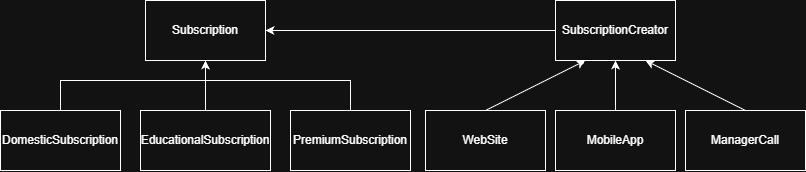

The diagram above was exported from draw.io. Its source (the exported page's mxGraphModel, read from the mxfile embedded in the PNG):
<mxGraphModel dx="1264" dy="1937" grid="1" gridSize="10" guides="1" tooltips="1" connect="1" arrows="1" fold="1" page="1" pageScale="1" pageWidth="827" pageHeight="1169" math="0" shadow="0">
  <root>
    <mxCell id="0" />
    <mxCell id="1" parent="0" />
    <mxCell id="HTX1R1Yd1yHrZMHRBjoT-1" parent="1" style="rounded=0;whiteSpace=wrap;html=1;" value="Subscription" vertex="1">
      <mxGeometry height="60" width="120" x="495" y="-900" as="geometry" />
    </mxCell>
    <mxCell id="HTX1R1Yd1yHrZMHRBjoT-2" parent="1" style="rounded=0;whiteSpace=wrap;html=1;" value="SubscriptionCreator" vertex="1">
      <mxGeometry height="60" width="120" x="905" y="-900" as="geometry" />
    </mxCell>
    <mxCell id="HTX1R1Yd1yHrZMHRBjoT-3" parent="1" style="rounded=0;whiteSpace=wrap;html=1;" value="WebSite" vertex="1">
      <mxGeometry height="60" width="120" x="775" y="-790" as="geometry" />
    </mxCell>
    <mxCell id="HTX1R1Yd1yHrZMHRBjoT-4" parent="1" style="rounded=0;whiteSpace=wrap;html=1;" value="EducationalSubscription" vertex="1">
      <mxGeometry height="60" width="130" x="490" y="-790" as="geometry" />
    </mxCell>
    <mxCell id="HTX1R1Yd1yHrZMHRBjoT-5" parent="1" style="rounded=0;whiteSpace=wrap;html=1;" value="DomesticSubscription" vertex="1">
      <mxGeometry height="60" width="120" x="350" y="-790" as="geometry" />
    </mxCell>
    <mxCell id="VAMoHlD7PZ5KD2vf7ObR-1" parent="1" style="rounded=0;whiteSpace=wrap;html=1;" value="PremiumSubscription" vertex="1">
      <mxGeometry height="60" width="120" x="640" y="-790" as="geometry" />
    </mxCell>
    <mxCell id="VAMoHlD7PZ5KD2vf7ObR-2" parent="1" style="rounded=0;whiteSpace=wrap;html=1;" value="ManagerCall" vertex="1">
      <mxGeometry height="60" width="120" x="1035" y="-790" as="geometry" />
    </mxCell>
    <mxCell id="VAMoHlD7PZ5KD2vf7ObR-3" parent="1" style="rounded=0;whiteSpace=wrap;html=1;" value="MobileApp" vertex="1">
      <mxGeometry height="60" width="120" x="905" y="-790" as="geometry" />
    </mxCell>
    <mxCell id="VAMoHlD7PZ5KD2vf7ObR-4" edge="1" parent="1" source="HTX1R1Yd1yHrZMHRBjoT-3" style="endArrow=classic;html=1;rounded=0;exitX=0.5;exitY=0;exitDx=0;exitDy=0;entryX=0.25;entryY=1;entryDx=0;entryDy=0;" target="HTX1R1Yd1yHrZMHRBjoT-2" value="">
      <mxGeometry height="50" relative="1" width="50" as="geometry">
        <mxPoint x="990" y="-790" as="sourcePoint" />
        <mxPoint x="1040" y="-840" as="targetPoint" />
      </mxGeometry>
    </mxCell>
    <mxCell id="VAMoHlD7PZ5KD2vf7ObR-6" edge="1" parent="1" source="VAMoHlD7PZ5KD2vf7ObR-2" style="endArrow=classic;html=1;rounded=0;exitX=0.5;exitY=0;exitDx=0;exitDy=0;entryX=0.75;entryY=1;entryDx=0;entryDy=0;" target="HTX1R1Yd1yHrZMHRBjoT-2" value="">
      <mxGeometry height="50" relative="1" width="50" as="geometry">
        <mxPoint x="990" y="-790" as="sourcePoint" />
        <mxPoint x="1040" y="-840" as="targetPoint" />
      </mxGeometry>
    </mxCell>
    <mxCell id="VAMoHlD7PZ5KD2vf7ObR-8" edge="1" parent="1" source="HTX1R1Yd1yHrZMHRBjoT-4" style="endArrow=classic;html=1;rounded=0;exitX=0.5;exitY=0;exitDx=0;exitDy=0;entryX=0.5;entryY=1;entryDx=0;entryDy=0;" target="HTX1R1Yd1yHrZMHRBjoT-1" value="">
      <mxGeometry height="50" relative="1" width="50" as="geometry">
        <mxPoint x="580" y="-580" as="sourcePoint" />
        <mxPoint x="630" y="-630" as="targetPoint" />
      </mxGeometry>
    </mxCell>
    <mxCell id="VAMoHlD7PZ5KD2vf7ObR-9" edge="1" parent="1" source="HTX1R1Yd1yHrZMHRBjoT-5" style="endArrow=none;html=1;rounded=0;exitX=0.5;exitY=0;exitDx=0;exitDy=0;entryX=0.5;entryY=0;entryDx=0;entryDy=0;" target="VAMoHlD7PZ5KD2vf7ObR-1" value="">
      <mxGeometry height="50" relative="1" width="50" as="geometry">
        <Array as="points">
          <mxPoint x="410" y="-820" />
          <mxPoint x="560" y="-820" />
          <mxPoint x="700" y="-820" />
        </Array>
        <mxPoint x="580" y="-580" as="sourcePoint" />
        <mxPoint x="630" y="-630" as="targetPoint" />
      </mxGeometry>
    </mxCell>
    <mxCell id="VAMoHlD7PZ5KD2vf7ObR-11" edge="1" parent="1" source="VAMoHlD7PZ5KD2vf7ObR-3" style="endArrow=classic;html=1;rounded=0;exitX=0.5;exitY=0;exitDx=0;exitDy=0;entryX=0.5;entryY=1;entryDx=0;entryDy=0;" target="HTX1R1Yd1yHrZMHRBjoT-2" value="">
      <mxGeometry height="50" relative="1" width="50" as="geometry">
        <mxPoint x="990" y="-790" as="sourcePoint" />
        <mxPoint x="1040" y="-840" as="targetPoint" />
      </mxGeometry>
    </mxCell>
    <mxCell id="VAMoHlD7PZ5KD2vf7ObR-12" edge="1" parent="1" source="HTX1R1Yd1yHrZMHRBjoT-2" style="endArrow=classic;html=1;rounded=0;exitX=0;exitY=0.5;exitDx=0;exitDy=0;entryX=1;entryY=0.5;entryDx=0;entryDy=0;" target="HTX1R1Yd1yHrZMHRBjoT-1" value="">
      <mxGeometry height="50" relative="1" width="50" as="geometry">
        <mxPoint x="670" y="-690" as="sourcePoint" />
        <mxPoint x="720" y="-740" as="targetPoint" />
      </mxGeometry>
    </mxCell>
  </root>
</mxGraphModel>